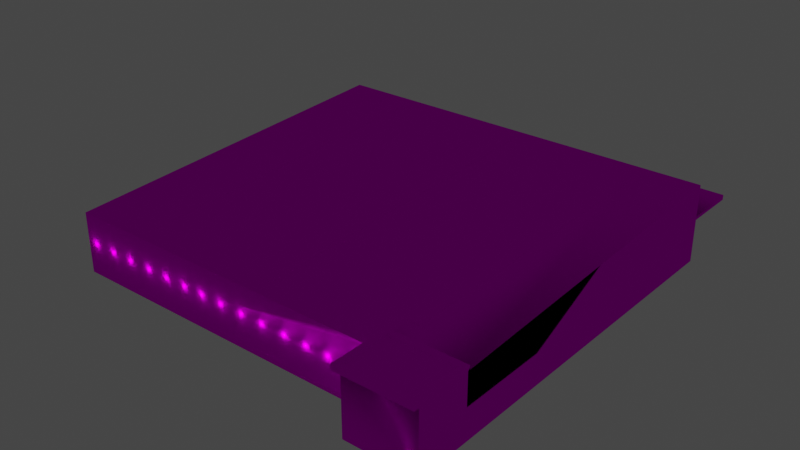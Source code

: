 # Source: object.blend  (saved by Blender 2.82.7; exported with 4.5.12 LTS)
import bpy
from mathutils import Matrix  # noqa: F401  (used for matrix-valued properties, if any)

bpy.ops.wm.read_factory_settings(use_empty=True)
scene = bpy.context.scene
scene.name = 'Scene'

# ---- collections
col_collection = bpy.data.collections.new('Collection'); scene.collection.children.link(col_collection)

# ---- images (referenced by path relative to the original .blend; pixels are not part of the script)
import os
ASSET_DIR = os.environ.get("B2B_ASSET_DIR", "")  # directory of the original .blend (textures are referenced by path, not embedded)
HERE = os.path.dirname(os.path.abspath(__file__))  # packed textures are extracted next to this script under _unpacked/

def load_image(name, relpath, width, height, colorspace="sRGB"):
    """Load a texture the original file referenced (path relative to the .blend, or extracted next to this script)."""
    p = next((c for c in (os.path.join(HERE, relpath), os.path.join(ASSET_DIR, relpath)) if relpath and os.path.exists(c)), "")
    if p:
        img = bpy.data.images.load(p, check_existing=True)
        img.name = name
    else:  # same state as the original file: an image datablock whose file is absent (Cycles renders it pink)
        img = bpy.data.images.new(name, width, height)
        img.source = "FILE"
        img.filepath = "//" + (relpath or name)
    img.colorspace_settings.name = colorspace
    return img
img_eblg_cargo_png = load_image('EBLG_Cargo.png', 'EBLG_Cargo.png', 1024, 1024, 'sRGB')

# ---- materials (node trees are filled in below, after node groups)
mat_default_006 = bpy.data.materials.new('Default.006')
mat_default_006.use_transparent_shadow = False
mat_default_006.diffuse_color = (1.0, 1.0, 1.0, 1.0)
mat_default_006.roughness = 0.0
mat_default_006.specular_intensity = 0.0

# ---- node groups
ng_auto_smooth = bpy.data.node_groups.new('Auto Smooth', 'GeometryNodeTree')
_s = ng_auto_smooth.interface.new_socket(name='Geometry', in_out='OUTPUT', socket_type='NodeSocketGeometry')
_s = ng_auto_smooth.interface.new_socket(name='Geometry', in_out='INPUT', socket_type='NodeSocketGeometry')
_s = ng_auto_smooth.interface.new_socket(name='Angle', in_out='INPUT', socket_type='NodeSocketFloat')
_s.subtype = 'ANGLE'
_s.min_value = 0.0
_s.max_value = 3.142
ng_auto_smooth.is_modifier = True
_N = ng_auto_smooth.nodes; _L = ng_auto_smooth.links
n0 = _N.new('NodeGroupOutput'); n0.name = 'Group Output'; n0.location = (480, -100)
n1 = _N.new('NodeGroupInput'); n1.name = 'Group Input'; n1.location = (-420, -300)
n2 = _N.new('NodeGroupInput'); n2.name = 'Group Input.001'; n2.location = (-60, -100)
n3 = _N.new('GeometryNodeSetShadeSmooth'); n3.name = 'Set Shade Smooth'; n3.location = (120, -100)
n3.domain = 'EDGE'
n4 = _N.new('GeometryNodeSetShadeSmooth'); n4.name = 'Set Shade Smooth.001'; n4.location = (300, -100)
n5 = _N.new('GeometryNodeInputMeshEdgeAngle'); n5.name = 'Edge Angle'; n5.location = (-420, -220)
n6 = _N.new('GeometryNodeInputEdgeSmooth'); n6.name = 'Is Edge Smooth'; n6.location = (-60, -160)
n7 = _N.new('GeometryNodeInputShadeSmooth'); n7.name = 'Is Face Smooth'; n7.location = (-240, -340)
n8 = _N.new('FunctionNodeBooleanMath'); n8.name = 'Boolean Math'; n8.location = (-60, -220)
n9 = _N.new('FunctionNodeCompare'); n9.name = 'Compare'; n9.location = (-240, -180)
n9.operation = 'LESS_EQUAL'
_L.new(n5.outputs[0], n9.inputs[0])
_L.new(n4.outputs[0], n0.inputs[0])
_L.new(n1.outputs[1], n9.inputs[1])
_L.new(n9.outputs[0], n8.inputs[0])
_L.new(n7.outputs[0], n8.inputs[1])
_L.new(n2.outputs[0], n3.inputs[0])
_L.new(n6.outputs[0], n3.inputs[1])
_L.new(n3.outputs[0], n4.inputs[0])
_L.new(n8.outputs[0], n3.inputs[2])
n0.is_active_output = True

# ---- material node trees
mat_default_006.use_nodes = True; mat_default_006.node_tree.nodes.clear()
_N = mat_default_006.node_tree.nodes; _L = mat_default_006.node_tree.links
n0 = _N.new('ShaderNodeOutputMaterial'); n0.name = 'Material Output'; n0.location = (300, 300)
n1 = _N.new('ShaderNodeBsdfPrincipled'); n1.name = 'Principled BSDF'; n1.location = (10, 300)
n1.distribution = 'GGX'
n1.subsurface_method = 'BURLEY'
n1.inputs[3].default_value = 1.45
n1.inputs[13].default_value = 0.0
n1.inputs[27].default_value = (0.0, 0.0, 0.0, 1.0)
n1.inputs[28].default_value = 1.0
n2 = _N.new('ShaderNodeTexImage'); n2.name = 'Image Texture'; n2.location = (0, 0)
n2.image = img_eblg_cargo_png
_L.new(n1.outputs[0], n0.inputs[0])
_L.new(n2.outputs[0], n1.inputs[0])
n0.is_active_output = True

# ---- world
world_world = bpy.data.worlds.new('World'); scene.world = world_world
world_world.use_nodes = True; world_world.node_tree.nodes.clear()
_N = world_world.node_tree.nodes; _L = world_world.node_tree.links
n0 = _N.new('ShaderNodeOutputWorld'); n0.name = 'World Output'; n0.location = (300, 300)
n1 = _N.new('ShaderNodeBackground'); n1.name = 'Background'; n1.location = (10, 300)
n1.inputs[0].default_value = (0.05088, 0.05088, 0.05088, 1.0)
_L.new(n1.outputs[0], n0.inputs[0])
n0.is_active_output = True
world_world.color = (0.05088, 0.05088, 0.05088)
world_world.use_sun_shadow = False
world_world.sun_shadow_jitter_overblur = 0.0

# ---- lights
light_light_name_amb_street_light3_042 = bpy.data.lights.new('light_name=amb_street_light3.042', 'POINT')
light_light_name_amb_street_light3_042.transmission_factor = 0.0
light_light_name_amb_street_light3_042.energy = 200.0
light_light_name_amb_street_light3_042.shadow_soft_size = 0.25
light_light_name_amb_street_light3_042.shadow_maximum_resolution = 0.006
light_light_name_amb_street_light3_042.use_absolute_resolution = True
light_light_name_amb_street_light3_043 = bpy.data.lights.new('light_name=amb_street_light3.043', 'POINT')
light_light_name_amb_street_light3_043.transmission_factor = 0.0
light_light_name_amb_street_light3_043.energy = 200.0
light_light_name_amb_street_light3_043.shadow_soft_size = 0.25
light_light_name_amb_street_light3_043.shadow_maximum_resolution = 0.006
light_light_name_amb_street_light3_043.use_absolute_resolution = True
light_light_name_amb_street_light3_044 = bpy.data.lights.new('light_name=amb_street_light3.044', 'POINT')
light_light_name_amb_street_light3_044.transmission_factor = 0.0
light_light_name_amb_street_light3_044.energy = 200.0
light_light_name_amb_street_light3_044.shadow_soft_size = 0.25
light_light_name_amb_street_light3_044.shadow_maximum_resolution = 0.006
light_light_name_amb_street_light3_044.use_absolute_resolution = True
light_light_name_amb_street_light3_045 = bpy.data.lights.new('light_name=amb_street_light3.045', 'POINT')
light_light_name_amb_street_light3_045.transmission_factor = 0.0
light_light_name_amb_street_light3_045.energy = 200.0
light_light_name_amb_street_light3_045.shadow_soft_size = 0.25
light_light_name_amb_street_light3_045.shadow_maximum_resolution = 0.006
light_light_name_amb_street_light3_045.use_absolute_resolution = True
light_light_name_amb_street_light3_046 = bpy.data.lights.new('light_name=amb_street_light3.046', 'POINT')
light_light_name_amb_street_light3_046.transmission_factor = 0.0
light_light_name_amb_street_light3_046.energy = 200.0
light_light_name_amb_street_light3_046.shadow_soft_size = 0.25
light_light_name_amb_street_light3_046.shadow_maximum_resolution = 0.006
light_light_name_amb_street_light3_046.use_absolute_resolution = True
light_light_name_amb_street_light3_047 = bpy.data.lights.new('light_name=amb_street_light3.047', 'POINT')
light_light_name_amb_street_light3_047.transmission_factor = 0.0
light_light_name_amb_street_light3_047.energy = 200.0
light_light_name_amb_street_light3_047.shadow_soft_size = 0.25
light_light_name_amb_street_light3_047.shadow_maximum_resolution = 0.006
light_light_name_amb_street_light3_047.use_absolute_resolution = True
light_light_name_amb_street_light3_048 = bpy.data.lights.new('light_name=amb_street_light3.048', 'POINT')
light_light_name_amb_street_light3_048.transmission_factor = 0.0
light_light_name_amb_street_light3_048.energy = 200.0
light_light_name_amb_street_light3_048.shadow_soft_size = 0.25
light_light_name_amb_street_light3_048.shadow_maximum_resolution = 0.006
light_light_name_amb_street_light3_048.use_absolute_resolution = True
light_light_name_amb_street_light3_049 = bpy.data.lights.new('light_name=amb_street_light3.049', 'POINT')
light_light_name_amb_street_light3_049.transmission_factor = 0.0
light_light_name_amb_street_light3_049.energy = 200.0
light_light_name_amb_street_light3_049.shadow_soft_size = 0.25
light_light_name_amb_street_light3_049.shadow_maximum_resolution = 0.006
light_light_name_amb_street_light3_049.use_absolute_resolution = True
light_light_name_amb_street_light3_050 = bpy.data.lights.new('light_name=amb_street_light3.050', 'POINT')
light_light_name_amb_street_light3_050.transmission_factor = 0.0
light_light_name_amb_street_light3_050.energy = 200.0
light_light_name_amb_street_light3_050.shadow_soft_size = 0.25
light_light_name_amb_street_light3_050.shadow_maximum_resolution = 0.006
light_light_name_amb_street_light3_050.use_absolute_resolution = True
light_light_name_amb_street_light3_051 = bpy.data.lights.new('light_name=amb_street_light3.051', 'POINT')
light_light_name_amb_street_light3_051.transmission_factor = 0.0
light_light_name_amb_street_light3_051.energy = 200.0
light_light_name_amb_street_light3_051.shadow_soft_size = 0.25
light_light_name_amb_street_light3_051.shadow_maximum_resolution = 0.006
light_light_name_amb_street_light3_051.use_absolute_resolution = True
light_light_name_amb_street_light3_052 = bpy.data.lights.new('light_name=amb_street_light3.052', 'POINT')
light_light_name_amb_street_light3_052.transmission_factor = 0.0
light_light_name_amb_street_light3_052.energy = 200.0
light_light_name_amb_street_light3_052.shadow_soft_size = 0.25
light_light_name_amb_street_light3_052.shadow_maximum_resolution = 0.006
light_light_name_amb_street_light3_052.use_absolute_resolution = True
light_light_name_amb_street_light3_053 = bpy.data.lights.new('light_name=amb_street_light3.053', 'POINT')
light_light_name_amb_street_light3_053.transmission_factor = 0.0
light_light_name_amb_street_light3_053.energy = 200.0
light_light_name_amb_street_light3_053.shadow_soft_size = 0.25
light_light_name_amb_street_light3_053.shadow_maximum_resolution = 0.006
light_light_name_amb_street_light3_053.use_absolute_resolution = True
light_light_name_amb_street_light3_054 = bpy.data.lights.new('light_name=amb_street_light3.054', 'POINT')
light_light_name_amb_street_light3_054.transmission_factor = 0.0
light_light_name_amb_street_light3_054.energy = 200.0
light_light_name_amb_street_light3_054.shadow_soft_size = 0.25
light_light_name_amb_street_light3_054.shadow_maximum_resolution = 0.006
light_light_name_amb_street_light3_054.use_absolute_resolution = True
light_light_name_amb_street_light3_055 = bpy.data.lights.new('light_name=amb_street_light3.055', 'POINT')
light_light_name_amb_street_light3_055.transmission_factor = 0.0
light_light_name_amb_street_light3_055.energy = 200.0
light_light_name_amb_street_light3_055.shadow_soft_size = 0.25
light_light_name_amb_street_light3_055.shadow_maximum_resolution = 0.006
light_light_name_amb_street_light3_055.use_absolute_resolution = True
light_light_name_amb_street_light3_056 = bpy.data.lights.new('light_name=amb_street_light3.056', 'POINT')
light_light_name_amb_street_light3_056.transmission_factor = 0.0
light_light_name_amb_street_light3_056.energy = 200.0
light_light_name_amb_street_light3_056.shadow_soft_size = 0.25
light_light_name_amb_street_light3_056.shadow_maximum_resolution = 0.006
light_light_name_amb_street_light3_056.use_absolute_resolution = True
light_light_name_amb_street_light3_057 = bpy.data.lights.new('light_name=amb_street_light3.057', 'POINT')
light_light_name_amb_street_light3_057.transmission_factor = 0.0
light_light_name_amb_street_light3_057.energy = 200.0
light_light_name_amb_street_light3_057.shadow_soft_size = 0.25
light_light_name_amb_street_light3_057.shadow_maximum_resolution = 0.006
light_light_name_amb_street_light3_057.use_absolute_resolution = True
light_light_name_amb_street_light3_058 = bpy.data.lights.new('light_name=amb_street_light3.058', 'POINT')
light_light_name_amb_street_light3_058.transmission_factor = 0.0
light_light_name_amb_street_light3_058.energy = 200.0
light_light_name_amb_street_light3_058.shadow_soft_size = 0.25
light_light_name_amb_street_light3_058.shadow_maximum_resolution = 0.006
light_light_name_amb_street_light3_058.use_absolute_resolution = True
light_light_name_amb_street_light3_059 = bpy.data.lights.new('light_name=amb_street_light3.059', 'POINT')
light_light_name_amb_street_light3_059.transmission_factor = 0.0
light_light_name_amb_street_light3_059.energy = 200.0
light_light_name_amb_street_light3_059.shadow_soft_size = 0.25
light_light_name_amb_street_light3_059.shadow_maximum_resolution = 0.006
light_light_name_amb_street_light3_059.use_absolute_resolution = True
light_light_name_amb_street_light3_060 = bpy.data.lights.new('light_name=amb_street_light3.060', 'POINT')
light_light_name_amb_street_light3_060.transmission_factor = 0.0
light_light_name_amb_street_light3_060.energy = 200.0
light_light_name_amb_street_light3_060.shadow_soft_size = 0.25
light_light_name_amb_street_light3_060.shadow_maximum_resolution = 0.006
light_light_name_amb_street_light3_060.use_absolute_resolution = True
light_light_name_amb_street_light3_061 = bpy.data.lights.new('light_name=amb_street_light3.061', 'POINT')
light_light_name_amb_street_light3_061.transmission_factor = 0.0
light_light_name_amb_street_light3_061.energy = 200.0
light_light_name_amb_street_light3_061.shadow_soft_size = 0.25
light_light_name_amb_street_light3_061.shadow_maximum_resolution = 0.006
light_light_name_amb_street_light3_061.use_absolute_resolution = True
light_light_name_amb_street_light3_062 = bpy.data.lights.new('light_name=amb_street_light3.062', 'POINT')
light_light_name_amb_street_light3_062.transmission_factor = 0.0
light_light_name_amb_street_light3_062.energy = 200.0
light_light_name_amb_street_light3_062.shadow_soft_size = 0.25
light_light_name_amb_street_light3_062.shadow_maximum_resolution = 0.006
light_light_name_amb_street_light3_062.use_absolute_resolution = True
light_light_name_amb_street_light3_063 = bpy.data.lights.new('light_name=amb_street_light3.063', 'POINT')
light_light_name_amb_street_light3_063.transmission_factor = 0.0
light_light_name_amb_street_light3_063.energy = 200.0
light_light_name_amb_street_light3_063.shadow_soft_size = 0.25
light_light_name_amb_street_light3_063.shadow_maximum_resolution = 0.006
light_light_name_amb_street_light3_063.use_absolute_resolution = True

# ---- meshes
me_poly_os_0_006 = bpy.data.meshes.new('poly_os=0.006')
me_poly_os_0_006.from_pydata([(40.75, 4.098, 38.01), (40.75, 4.098, 45.01), (40.75, 4.098, 45.99), (26.95, 7.372, -30.27), (2.784, 7.382, -30.48), (28.62, 4.492, 29.81), (-25.26, 7.377, -30.36), (-28.49, 4.268, 34.47), (-40.75, -7.902, -34.99), (40.75, -7.902, 38.01), (15.42, -7.902, 38.01), (40.75, -7.902, -0.565), (40.75, -7.902, 34.69), (39.66, 4.508, 44.89), (26.84, 4.508, 44.89), (26.84, 5.098, 44.89), (26.84, 5.098, 34.95), (26.84, 4.508, 34.95), (25.75, 4.298, 33.85), (25.75, 5.098, 33.85), (40.75, 5.098, 33.85), (40.75, 4.298, 33.85), (-40.75, -1.079, 38.01), (-8.349, -7.902, 38.01), (-8.349, -1.079, 38.01), (15.42, -2.596, 38.01), (24.31, -7.902, 38.01), (26.75, -7.902, 38.01), (40.75, 0.6184, -34.99), (40.75, 0.6184, -45.99), (-40.75, 0.5984, -34.99), (-40.75, 6.598, -34.99), (-12.44, 4.098, 38.01), (40.75, 6.598, -34.99), (25.75, 5.098, 45.99), (25.75, 4.098, 45.99), (40.75, 5.098, 45.99), (39.66, 5.098, 34.95), (26.75, -1.079, 38.01), (26.75, -7.902, 45.01), (26.75, 4.098, 45.01), (25.75, 4.098, 33.85), (25.75, 4.098, 38.01), (26.75, 4.098, 38.01), (40.75, 0.5984, -34.99), (40.75, -7.902, -34.99), (-34.63, 0.5984, -45.99), (40.75, 0.5984, -45.99), (-1.498, 0.5984, -45.99), (-40.75, 0.5984, -45.99), (-40.75, 1.598, -45.99), (40.75, 7.598, -34.99), (40.75, 1.598, -45.99), (31.62, 0.5984, -45.99), (40.75, 1.598, -34.99), (39.66, 4.508, 34.95), (39.66, 5.098, 44.89), (-25.58, 1.598, -34.99), (2.56, 4.787, 34.51), (-0.6798, 4.268, 34.49), (2.784, 7.902, -30.45), (-0.3058, 7.902, -30.45), (2.56, 4.268, 34.49), (-1.498, 1.598, -45.99), (-34.63, 1.598, -45.99), (-0.3058, 7.382, -30.48), (-0.6798, 4.787, 34.51), (29.95, 7.372, -30.27), (26.95, 7.782, -30.25), (26.29, 4.901, 29.83), (-40.75, 4.098, 38.01), (26.29, 4.492, 29.81), (29.95, 7.782, -30.25), (28.62, 4.901, 29.83), (-25.26, 7.886, -30.34), (-28.03, 7.886, -30.34), (18.66, 4.098, 38.01), (-25.75, 4.268, 34.47), (-25.75, 4.778, 34.5), (-28.49, 4.778, 34.5), (4.924, 1.598, -34.99), (-26.97, 1.598, -34.99), (40.75, 4.258, 34.69), (40.75, -7.902, 45.01), (-28.03, 7.377, -30.36), (-40.75, 4.098, -34.99), (-40.75, 1.598, -34.99), (-40.75, 7.598, -34.99), (31.62, 1.598, -45.99), (-40.75, -7.902, 38.01), (24.23, -2.595, 37.85)], [], [(36, 2, 1, 0, 82, 21, 20), (8, 30, 44, 45), (32, 76, 4, 62, 59, 65, 6, 77, 7), (8, 89, 22, 70, 87), (43, 71, 3, 42), (12, 9, 11), (11, 9, 45), (14, 13, 55, 17), (56, 37, 55, 13), (4, 65, 61, 60), (71, 69, 68, 3), (68, 69, 73, 72), (71, 5, 73, 69), (11, 45, 51, 21, 82, 12), (59, 62, 58, 66), (59, 66, 61, 65), (54, 28, 29, 52), (24, 38, 43, 76, 32, 70, 22), (18, 19, 20, 21), (14, 17, 16, 15), (27, 38, 24, 23, 10, 25, 90, 26), (57, 80, 54, 52, 88, 63, 64, 50, 86, 81), (80, 54, 57), (57, 54, 81), (81, 54, 86), (15, 16, 19, 34), (8, 86, 30), (8, 85, 86), (8, 31, 85), (8, 87, 31), (44, 28, 45), (28, 54, 45), (54, 33, 45), (33, 51, 45), (2, 36, 34, 35), (16, 37, 56, 15, 34, 36, 20, 19), (38, 27, 43), (18, 41, 19), (35, 34, 19, 41, 42), (35, 42, 43, 40, 1, 2), (42, 76, 43), (4, 76, 42, 3, 67, 5, 71, 43, 0, 51, 87, 70, 32, 7, 84, 6, 65), (51, 0, 82, 21), (86, 50, 49, 30), (44, 30, 86, 54, 28), (72, 73, 5, 67), (47, 53, 88, 52, 29), (74, 78, 77, 6), (83, 1, 40, 39), (43, 40, 1, 0), (26, 90, 25, 10), (55, 37, 16, 17), (40, 43, 27, 39), (14, 15, 56, 13), (28, 44, 47, 29), (48, 46, 64, 63), (60, 58, 62, 4), (87, 51, 33, 54, 80, 57, 81, 86, 85, 31), (7, 79, 75, 84), (6, 84, 75, 74), (7, 77, 78, 79), (67, 3, 68, 72), (75, 79, 78, 74), (23, 24, 22, 89), (46, 49, 50, 64), (82, 0, 1, 83, 9, 12), (53, 48, 63, 88), (44, 30, 49, 46, 48, 53, 47), (61, 66, 58, 60)])
me_poly_os_0_006.polygons.foreach_set('use_smooth', [True] * 69)
_uv = me_poly_os_0_006.uv_layers.new(name='UVMap')
_uv.uv.foreach_set('vector', [0.3285, 0.7948, 0.3285, 0.8099, 0.3431, 0.81, 0.4488, 0.8102, 0.499, 0.8079, 0.5116, 0.8074, 0.5117, 0.7953, 0.8024, 0.2216, 0.804, 0.1385, 1.578, 0.1385, 1.577, 0.2216, 0.946, 0.3957, 0.8878, 0.3956, 0.9179, 0.2673, 0.918, 0.389, 0.924, 0.389, 0.9236, 0.2674, 0.9703, 0.2677, 0.9709, 0.3891, 0.9761, 0.3891, 0.01445, 0.8167, 0.5205, 0.8167, 0.5205, 0.864, 0.5205, 0.8999, 0.01445, 0.9242, 0.8727, 0.3955, 0.8736, 0.3802, 0.8726, 0.2676, 0.8746, 0.3955, 0.0, 0.0, 0.0, 0.0, 0.0, 0.0, 0.0, 0.0, 0.0, 0.0, 0.0, 0.0, 0.8709, 0.4112, 0.8469, 0.4112, 0.847, 0.3926, 0.871, 0.3926, 0.81, 0.3739, 0.8286, 0.374, 0.8286, 0.3751, 0.81, 0.375, 0.7313, 0.3738, 0.7256, 0.3738, 0.7256, 0.3728, 0.7313, 0.3729, 0.8393, 0.3734, 0.8392, 0.3726, 0.9517, 0.3675, 0.9517, 0.3682, 0.8726, 0.2676, 0.8736, 0.3802, 0.8692, 0.3801, 0.867, 0.2676, 0.8736, 0.3742, 0.8693, 0.3742, 0.8693, 0.3734, 0.8736, 0.3734, 0.2748, 0.8219, 0.5287, 0.8219, 0.5287, 0.9362, 0.02092, 0.9118, 0.01477, 0.9115, 0.01477, 0.8219, 0.9241, 0.3743, 0.918, 0.3743, 0.918, 0.3733, 0.9241, 0.3733, 0.8305, 0.3738, 0.8305, 0.3728, 0.952, 0.3673, 0.952, 0.3682, 0.2394, 0.8762, 0.2394, 0.891, 0.4055, 0.8914, 0.4055, 0.8766, 0.2797, 0.8514, 0.009864, 0.8514, 0.009864, 0.8912, 0.07205, 0.8912, 0.3112, 0.8912, 0.5288, 0.8912, 0.5288, 0.8514, 0.4299, 0.7893, 0.4299, 0.7772, 0.2035, 0.7767, 0.2035, 0.7888, 0.8358, 0.3751, 0.8171, 0.375, 0.8171, 0.3739, 0.8358, 0.374, 1.009, 0.6169, 1.009, 0.718, 0.4894, 0.718, 0.4894, 0.6169, 0.8415, 0.6169, 0.8415, 0.6955, 0.9721, 0.6955, 0.9732, 0.6169, 0.4351, 0.909, 0.2389, 0.909, 0.008501, 0.909, 0.008501, 0.8382, 0.06723, 0.8382, 0.2802, 0.8382, 0.4933, 0.8382, 0.5327, 0.8382, 0.5327, 0.909, 0.444, 0.909, 0.0, 0.0, 0.0, 0.0, 0.0, 0.0, 0.0, 0.0, 0.0, 0.0, 0.0, 0.0, 0.0, 0.0, 0.0, 0.0, 0.0, 0.0, 0.8709, 0.4112, 0.871, 0.3926, 0.873, 0.3906, 0.873, 0.4133, 0.5354, 0.9787, 0.5357, 0.8353, 0.5357, 0.8504, 0.5354, 0.9787, 0.5358, 0.7975, 0.5357, 0.8353, 0.5354, 0.9787, 0.5359, 0.7598, 0.5358, 0.7975, 0.5354, 0.9787, 0.5359, 0.7447, 0.5359, 0.7598, 0.5294, 0.8691, 0.5295, 0.8688, 0.5291, 0.9974, 0.5295, 0.8688, 0.5295, 0.854, 0.5291, 0.9974, 0.5295, 0.854, 0.5297, 0.7785, 0.5291, 0.9974, 0.5297, 0.7785, 0.5297, 0.7634, 0.5291, 0.9974, 0.499, 0.7595, 0.499, 0.7603, 0.4875, 0.7603, 0.4875, 0.7595, 0.871, 0.3926, 0.847, 0.3926, 0.8469, 0.4112, 0.8709, 0.4112, 0.873, 0.4133, 0.8449, 0.4132, 0.8449, 0.3905, 0.873, 0.3906, 0.6272, 0.8587, 0.626, 0.9254, 0.6282, 0.808, 0.6689, 0.8069, 0.6689, 0.8088, 0.6691, 0.799, 0.5503, 0.8065, 0.5505, 0.7967, 0.6691, 0.799, 0.6689, 0.8088, 0.6282, 0.808, 0.1672, 0.5767, 0.1672, 0.5839, 0.1663, 0.5839, 0.1663, 0.5776, 0.1536, 0.5776, 0.1536, 0.5767, 0.0374, 0.541, 0.1363, 0.5406, 0.0234, 0.5411, 0.9179, 0.2673, 0.8878, 0.3956, 0.8746, 0.3955, 0.8726, 0.2676, 0.867, 0.2676, 0.8692, 0.3801, 0.8736, 0.3802, 0.8727, 0.3955, 0.8465, 0.3955, 0.8469, 0.2587, 0.9993, 0.2591, 0.999, 0.3958, 0.946, 0.3957, 0.9761, 0.3891, 0.9755, 0.2677, 0.9703, 0.2677, 0.9236, 0.2674, 0.8469, 0.2587, 0.8465, 0.3955, 0.8465, 0.3892, 0.8465, 0.3877, 0.1592, 0.84, 0.3253, 0.8404, 0.3252, 0.8555, 0.1592, 0.8551, 0.0, 0.0, 0.0, 0.0, 0.0, 0.0, 0.0, 0.0, 0.0, 0.0, 0.6977, 0.3669, 0.8101, 0.3725, 0.8101, 0.3733, 0.6977, 0.3676, 0.4668, 0.8495, 0.3289, 0.8492, 0.329, 0.8341, 0.4668, 0.8344, 0.4668, 0.8492, 0.6977, 0.3667, 0.819, 0.3728, 0.8189, 0.3738, 0.6977, 0.3676, 0.9791, 0.748, 0.9791, 0.9961, 0.6897, 0.9961, 0.6897, 0.748, 0.1663, 0.5839, 0.1663, 0.5776, 0.1536, 0.5776, 0.1536, 0.5839, 0.4079, 0.484, 0.4097, 0.5678, 0.6151, 0.5678, 0.6151, 0.484, 0.847, 0.3751, 0.847, 0.374, 0.871, 0.3741, 0.871, 0.3752, 0.6897, 0.9961, 0.545, 0.9961, 0.545, 0.748, 0.6897, 0.748, 0.7748, 0.3749, 0.7748, 0.3738, 0.7987, 0.3739, 0.7987, 0.375, 0.3654, 0.7009, 0.3654, 0.7009, 0.3654, 0.6925, 0.3654, 0.6925, 0.5099, 0.845, 0.0098, 0.8437, 0.0098, 0.8286, 0.5099, 0.8299, 0.6967, 0.3666, 0.8182, 0.3727, 0.8182, 0.3737, 0.6967, 0.3676, 0.5307, 0.8913, 0.008014, 0.8913, 0.008014, 0.8849, 0.008014, 0.8528, 0.2378, 0.8528, 0.4334, 0.8528, 0.4423, 0.8528, 0.5307, 0.8528, 0.5307, 0.8688, 0.5307, 0.8849, 0.83, 0.3738, 0.83, 0.3728, 0.9513, 0.3673, 0.9513, 0.3683, 0.6789, 0.3737, 0.6737, 0.3737, 0.6737, 0.3727, 0.6789, 0.3727, 0.9761, 0.3744, 0.971, 0.3744, 0.971, 0.3735, 0.9761, 0.3735, 0.7822, 0.374, 0.7766, 0.3739, 0.7766, 0.3732, 0.7822, 0.3732, 0.9755, 0.2677, 0.9761, 0.3891, 0.9709, 0.3891, 0.9703, 0.2677, 0.4894, 0.6169, 0.4894, 0.718, 0.009395, 0.718, 0.009395, 0.6169, 0.5261, 0.8479, 0.4337, 0.8477, 0.4337, 0.8326, 0.5261, 0.8328, 1.021, 1.002, 0.9511, 0.9988, 0.805, 0.9984, 0.8057, 0.748, 0.9518, 0.7484, 1.021, 0.7485, 0.5261, 0.8503, 0.0262, 0.8491, 0.0263, 0.834, 0.5262, 0.8352, 0.009638, 0.8396, 0.5253, 0.8396, 0.5253, 0.9092, 0.4866, 0.9092, 0.277, 0.9092, 0.06742, 0.9092, 0.009638, 0.9092, 0.9236, 0.2674, 0.924, 0.389, 0.918, 0.389, 0.9179, 0.2673])
me_poly_os_0_006.materials.append(mat_default_006)
me_poly_os_0_006.use_remesh_fix_poles = True
me_poly_os_0_006.use_remesh_preserve_attributes = False
me_poly_os_0_006.use_mirror_vertex_groups = False
me_poly_os_0_006.update()

# ---- objects
ob_eblg_swissportcargo_left_obj = bpy.data.objects.new('EBLG_SwissportCargo_Left.obj', None)
ob_default_lod = bpy.data.objects.new('Default LOD', None)
ob_amb_street_light3 = bpy.data.objects.new('amb_street_light3', light_light_name_amb_street_light3_042)
ob_amb_street_light3_001 = bpy.data.objects.new('amb_street_light3.001', light_light_name_amb_street_light3_043)
ob_amb_street_light3_002 = bpy.data.objects.new('amb_street_light3.002', light_light_name_amb_street_light3_044)
ob_amb_street_light3_003 = bpy.data.objects.new('amb_street_light3.003', light_light_name_amb_street_light3_045)
ob_amb_street_light3_004 = bpy.data.objects.new('amb_street_light3.004', light_light_name_amb_street_light3_046)
ob_amb_street_light3_005 = bpy.data.objects.new('amb_street_light3.005', light_light_name_amb_street_light3_047)
ob_amb_street_light3_006 = bpy.data.objects.new('amb_street_light3.006', light_light_name_amb_street_light3_048)
ob_amb_street_light3_007 = bpy.data.objects.new('amb_street_light3.007', light_light_name_amb_street_light3_049)
ob_amb_street_light3_008 = bpy.data.objects.new('amb_street_light3.008', light_light_name_amb_street_light3_050)
ob_amb_street_light3_009 = bpy.data.objects.new('amb_street_light3.009', light_light_name_amb_street_light3_051)
ob_amb_street_light3_010 = bpy.data.objects.new('amb_street_light3.010', light_light_name_amb_street_light3_052)
ob_amb_street_light3_011 = bpy.data.objects.new('amb_street_light3.011', light_light_name_amb_street_light3_053)
ob_amb_street_light3_012 = bpy.data.objects.new('amb_street_light3.012', light_light_name_amb_street_light3_054)
ob_amb_street_light3_013 = bpy.data.objects.new('amb_street_light3.013', light_light_name_amb_street_light3_055)
ob_amb_street_light3_014 = bpy.data.objects.new('amb_street_light3.014', light_light_name_amb_street_light3_056)
ob_amb_street_light3_015 = bpy.data.objects.new('amb_street_light3.015', light_light_name_amb_street_light3_057)
ob_amb_street_light3_016 = bpy.data.objects.new('amb_street_light3.016', light_light_name_amb_street_light3_058)
ob_amb_street_light3_017 = bpy.data.objects.new('amb_street_light3.017', light_light_name_amb_street_light3_059)
ob_amb_street_light3_018 = bpy.data.objects.new('amb_street_light3.018', light_light_name_amb_street_light3_060)
ob_amb_street_light3_019 = bpy.data.objects.new('amb_street_light3.019', light_light_name_amb_street_light3_061)
ob_amb_street_light3_020 = bpy.data.objects.new('amb_street_light3.020', light_light_name_amb_street_light3_062)
ob_amb_street_light3_021 = bpy.data.objects.new('amb_street_light3.021', light_light_name_amb_street_light3_063)
ob_poly_os_0_hard__blend_yes = bpy.data.objects.new('POLY_OS=0 HARD= BLEND=yes', me_poly_os_0_006)

# ---- transforms, parenting, visibility, modifiers, constraints
ob_eblg_swissportcargo_left_obj.location = (0.0, 0.0, 0.0)
ob_eblg_swissportcargo_left_obj.rotation_euler = (1.571, -0.0, 0.0)
ob_eblg_swissportcargo_left_obj.empty_display_size = 0.01
ob_eblg_swissportcargo_left_obj.lineart.crease_threshold = 0.0
ob_default_lod.parent = ob_eblg_swissportcargo_left_obj
ob_default_lod.location = (0.0, 0.0, 0.0)
ob_default_lod.empty_display_size = 0.01
ob_default_lod.lineart.crease_threshold = 0.0
ob_amb_street_light3.parent = ob_default_lod
ob_amb_street_light3.location = (-38.51, 6.385, 38.01)
ob_amb_street_light3.lineart.crease_threshold = 0.0
ob_amb_street_light3_001.parent = ob_default_lod
ob_amb_street_light3_001.location = (-33.71, 6.43, 38.01)
ob_amb_street_light3_001.lineart.crease_threshold = 0.0
ob_amb_street_light3_002.parent = ob_default_lod
ob_amb_street_light3_002.location = (-29.02, 6.461, 38.01)
ob_amb_street_light3_002.lineart.crease_threshold = 0.0
ob_amb_street_light3_003.parent = ob_default_lod
ob_amb_street_light3_003.location = (-24.03, 6.515, 38.01)
ob_amb_street_light3_003.lineart.crease_threshold = 0.0
ob_amb_street_light3_004.parent = ob_default_lod
ob_amb_street_light3_004.location = (-19.46, 6.531, 38.01)
ob_amb_street_light3_004.lineart.crease_threshold = 0.0
ob_amb_street_light3_005.parent = ob_default_lod
ob_amb_street_light3_005.location = (-14.9, 6.617, 38.01)
ob_amb_street_light3_005.lineart.crease_threshold = 0.0
ob_amb_street_light3_006.parent = ob_default_lod
ob_amb_street_light3_006.location = (-10.58, 6.565, 38.01)
ob_amb_street_light3_006.lineart.crease_threshold = 0.0
ob_amb_street_light3_007.parent = ob_default_lod
ob_amb_street_light3_007.location = (-6.001, 6.625, 38.01)
ob_amb_street_light3_007.lineart.crease_threshold = 0.0
ob_amb_street_light3_008.parent = ob_default_lod
ob_amb_street_light3_008.location = (-1.162, 6.612, 38.01)
ob_amb_street_light3_008.lineart.crease_threshold = 0.0
ob_amb_street_light3_009.parent = ob_default_lod
ob_amb_street_light3_009.location = (3.485, 6.653, 38.01)
ob_amb_street_light3_009.lineart.crease_threshold = 0.0
ob_amb_street_light3_010.parent = ob_default_lod
ob_amb_street_light3_010.location = (8.437, 6.642, 38.01)
ob_amb_street_light3_010.lineart.crease_threshold = 0.0
ob_amb_street_light3_011.parent = ob_default_lod
ob_amb_street_light3_011.location = (13.09, 6.632, 38.01)
ob_amb_street_light3_011.lineart.crease_threshold = 0.0
ob_amb_street_light3_012.parent = ob_default_lod
ob_amb_street_light3_012.location = (17.64, 6.708, 38.01)
ob_amb_street_light3_012.lineart.crease_threshold = 0.0
ob_amb_street_light3_013.parent = ob_default_lod
ob_amb_street_light3_013.location = (21.88, 6.709, 38.01)
ob_amb_street_light3_013.lineart.crease_threshold = 0.0
ob_amb_street_light3_014.parent = ob_default_lod
ob_amb_street_light3_014.location = (39.92, 2.278, 45.01)
ob_amb_street_light3_014.lineart.crease_threshold = 0.0
ob_amb_street_light3_015.parent = ob_default_lod
ob_amb_street_light3_015.location = (35.87, 8.5, -34.99)
ob_amb_street_light3_015.lineart.crease_threshold = 0.0
ob_amb_street_light3_016.parent = ob_default_lod
ob_amb_street_light3_016.location = (25.73, 8.5, -34.99)
ob_amb_street_light3_016.lineart.crease_threshold = 0.0
ob_amb_street_light3_017.parent = ob_default_lod
ob_amb_street_light3_017.location = (15.64, 8.5, -34.99)
ob_amb_street_light3_017.lineart.crease_threshold = 0.0
ob_amb_street_light3_018.parent = ob_default_lod
ob_amb_street_light3_018.location = (5.155, 8.5, -34.99)
ob_amb_street_light3_018.lineart.crease_threshold = 0.0
ob_amb_street_light3_019.parent = ob_default_lod
ob_amb_street_light3_019.location = (-4.816, 8.5, -34.99)
ob_amb_street_light3_019.lineart.crease_threshold = 0.0
ob_amb_street_light3_020.parent = ob_default_lod
ob_amb_street_light3_020.location = (-17.11, 8.5, -34.99)
ob_amb_street_light3_020.lineart.crease_threshold = 0.0
ob_amb_street_light3_021.parent = ob_default_lod
ob_amb_street_light3_021.location = (-28.8, 8.5, -34.99)
ob_amb_street_light3_021.lineart.crease_threshold = 0.0
ob_poly_os_0_hard__blend_yes.parent = ob_default_lod
ob_poly_os_0_hard__blend_yes.location = (2.658e-07, 7.902, -1.033e-06)
ob_poly_os_0_hard__blend_yes.show_transparent = True
ob_poly_os_0_hard__blend_yes.lineart.crease_threshold = 0.0
_m = ob_poly_os_0_hard__blend_yes.modifiers.new('Auto Smooth', 'NODES')
_m.node_group = ng_auto_smooth
_gi = [s.identifier for s in ng_auto_smooth.interface.items_tree if s.item_type == 'SOCKET' and s.in_out == 'INPUT']
_m[_gi[1]] = 0.7854  # Angle

# ---- collection membership
col_collection.objects.link(ob_eblg_swissportcargo_left_obj)
col_collection.objects.link(ob_default_lod)
col_collection.objects.link(ob_amb_street_light3)
col_collection.objects.link(ob_amb_street_light3_001)
col_collection.objects.link(ob_amb_street_light3_002)
col_collection.objects.link(ob_amb_street_light3_003)
col_collection.objects.link(ob_amb_street_light3_004)
col_collection.objects.link(ob_amb_street_light3_005)
col_collection.objects.link(ob_amb_street_light3_006)
col_collection.objects.link(ob_amb_street_light3_007)
col_collection.objects.link(ob_amb_street_light3_008)
col_collection.objects.link(ob_amb_street_light3_009)
col_collection.objects.link(ob_amb_street_light3_010)
col_collection.objects.link(ob_amb_street_light3_011)
col_collection.objects.link(ob_amb_street_light3_012)
col_collection.objects.link(ob_amb_street_light3_013)
col_collection.objects.link(ob_amb_street_light3_014)
col_collection.objects.link(ob_amb_street_light3_015)
col_collection.objects.link(ob_amb_street_light3_016)
col_collection.objects.link(ob_amb_street_light3_017)
col_collection.objects.link(ob_amb_street_light3_018)
col_collection.objects.link(ob_amb_street_light3_019)
col_collection.objects.link(ob_amb_street_light3_020)
col_collection.objects.link(ob_amb_street_light3_021)
col_collection.objects.link(ob_poly_os_0_hard__blend_yes)

# ---- scene / render settings (as saved in the file)
scene.frame_start = 1; scene.frame_end = 250; scene.frame_set(108)
scene.render.engine = 'BLENDER_EEVEE_NEXT'
scene.cycles.use_denoising = False
scene.cycles.samples = 128
scene.cycles.sampling_pattern = 'TABULATED_SOBOL'
scene.cycles.use_adaptive_sampling = False
scene.cycles.use_light_tree = False
scene.view_settings.view_transform = 'Filmic'
bpy.context.view_layer.update()

# ---- added for rendering (the .blend has no active camera): camera
cam_auto = bpy.data.cameras.new('AutoCamera')
cam_auto.lens = 50.0
cam_auto.sensor_width = 36.0
cam_auto.clip_end = 2011.8
ob_auto_camera = bpy.data.objects.new('AutoCamera', cam_auto)
scene.collection.objects.link(ob_auto_camera)
ob_auto_camera.location = (114.633, -137.559, 99.6079)
ob_auto_camera.rotation_euler = (1.09748, -7.21219e-08, 0.694738)
scene.camera = ob_auto_camera
bpy.context.view_layer.update()
